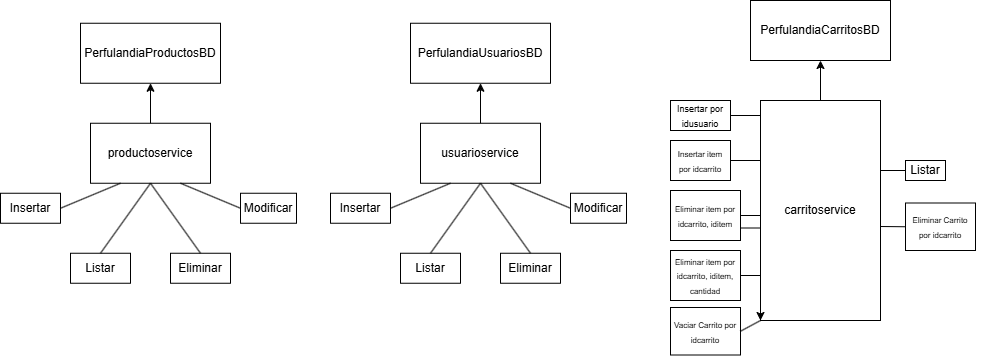

The diagram above was exported from draw.io. Its source (the exported page's mxGraphModel, read from the mxfile embedded in the PNG):
<mxGraphModel dx="1385" dy="756" grid="1" gridSize="10" guides="1" tooltips="1" connect="1" arrows="1" fold="1" page="1" pageScale="1" pageWidth="827" pageHeight="1169" math="0" shadow="0">
  <root>
    <mxCell id="0" />
    <mxCell id="1" parent="0" />
    <mxCell id="iraXG5UwMFTrO4XiL9A0-13" value="" style="group" parent="1" vertex="1" connectable="0">
      <mxGeometry x="50" y="282.75" width="296" height="260" as="geometry" />
    </mxCell>
    <mxCell id="iraXG5UwMFTrO4XiL9A0-1" value="Listar" style="rounded=0;whiteSpace=wrap;html=1;" parent="iraXG5UwMFTrO4XiL9A0-13" vertex="1">
      <mxGeometry x="70" y="230" width="60" height="30" as="geometry" />
    </mxCell>
    <mxCell id="iraXG5UwMFTrO4XiL9A0-2" value="productoservice" style="rounded=0;whiteSpace=wrap;html=1;" parent="iraXG5UwMFTrO4XiL9A0-13" vertex="1">
      <mxGeometry x="90" y="100" width="120" height="60" as="geometry" />
    </mxCell>
    <mxCell id="iraXG5UwMFTrO4XiL9A0-3" value="" style="endArrow=none;startArrow=none;html=1;rounded=0;entryX=0.5;entryY=1;entryDx=0;entryDy=0;exitX=0.5;exitY=0;exitDx=0;exitDy=0;startFill=0;" parent="iraXG5UwMFTrO4XiL9A0-13" source="iraXG5UwMFTrO4XiL9A0-1" target="iraXG5UwMFTrO4XiL9A0-2" edge="1">
      <mxGeometry width="50" height="50" relative="1" as="geometry">
        <mxPoint x="180" y="50" as="sourcePoint" />
        <mxPoint x="210" y="-50" as="targetPoint" />
      </mxGeometry>
    </mxCell>
    <mxCell id="iraXG5UwMFTrO4XiL9A0-5" value="PerfulandiaProductosBD" style="rounded=0;whiteSpace=wrap;html=1;" parent="iraXG5UwMFTrO4XiL9A0-13" vertex="1">
      <mxGeometry x="80" width="140" height="60" as="geometry" />
    </mxCell>
    <mxCell id="iraXG5UwMFTrO4XiL9A0-6" value="Insertar" style="rounded=0;whiteSpace=wrap;html=1;" parent="iraXG5UwMFTrO4XiL9A0-13" vertex="1">
      <mxGeometry y="170" width="60" height="30" as="geometry" />
    </mxCell>
    <mxCell id="iraXG5UwMFTrO4XiL9A0-7" value="Eliminar" style="rounded=0;whiteSpace=wrap;html=1;" parent="iraXG5UwMFTrO4XiL9A0-13" vertex="1">
      <mxGeometry x="170" y="230" width="60" height="30" as="geometry" />
    </mxCell>
    <mxCell id="iraXG5UwMFTrO4XiL9A0-8" value="Modificar" style="rounded=0;whiteSpace=wrap;html=1;" parent="iraXG5UwMFTrO4XiL9A0-13" vertex="1">
      <mxGeometry x="240" y="170" width="56" height="30" as="geometry" />
    </mxCell>
    <mxCell id="iraXG5UwMFTrO4XiL9A0-9" value="" style="endArrow=none;startArrow=none;html=1;rounded=0;exitX=0.5;exitY=0;exitDx=0;exitDy=0;entryX=0.5;entryY=1;entryDx=0;entryDy=0;startFill=0;" parent="iraXG5UwMFTrO4XiL9A0-13" source="iraXG5UwMFTrO4XiL9A0-7" target="iraXG5UwMFTrO4XiL9A0-2" edge="1">
      <mxGeometry width="50" height="50" relative="1" as="geometry">
        <mxPoint x="240" y="180" as="sourcePoint" />
        <mxPoint x="290" y="130" as="targetPoint" />
      </mxGeometry>
    </mxCell>
    <mxCell id="iraXG5UwMFTrO4XiL9A0-10" value="" style="endArrow=none;startArrow=none;html=1;rounded=0;exitX=0;exitY=0.5;exitDx=0;exitDy=0;entryX=0.75;entryY=1;entryDx=0;entryDy=0;startFill=0;" parent="iraXG5UwMFTrO4XiL9A0-13" source="iraXG5UwMFTrO4XiL9A0-8" target="iraXG5UwMFTrO4XiL9A0-2" edge="1">
      <mxGeometry width="50" height="50" relative="1" as="geometry">
        <mxPoint x="240" y="180" as="sourcePoint" />
        <mxPoint x="150" y="160" as="targetPoint" />
      </mxGeometry>
    </mxCell>
    <mxCell id="iraXG5UwMFTrO4XiL9A0-11" value="" style="endArrow=none;startArrow=none;html=1;rounded=0;exitX=1;exitY=0.5;exitDx=0;exitDy=0;entryX=0.25;entryY=1;entryDx=0;entryDy=0;startFill=0;" parent="iraXG5UwMFTrO4XiL9A0-13" source="iraXG5UwMFTrO4XiL9A0-6" target="iraXG5UwMFTrO4XiL9A0-2" edge="1">
      <mxGeometry width="50" height="50" relative="1" as="geometry">
        <mxPoint x="240" y="180" as="sourcePoint" />
        <mxPoint x="290" y="130" as="targetPoint" />
      </mxGeometry>
    </mxCell>
    <mxCell id="iraXG5UwMFTrO4XiL9A0-12" value="" style="endArrow=classic;html=1;rounded=0;exitX=0.5;exitY=0;exitDx=0;exitDy=0;entryX=0.5;entryY=1;entryDx=0;entryDy=0;" parent="iraXG5UwMFTrO4XiL9A0-13" source="iraXG5UwMFTrO4XiL9A0-2" target="iraXG5UwMFTrO4XiL9A0-5" edge="1">
      <mxGeometry width="50" height="50" relative="1" as="geometry">
        <mxPoint x="240" y="100" as="sourcePoint" />
        <mxPoint x="290" y="50" as="targetPoint" />
      </mxGeometry>
    </mxCell>
    <mxCell id="iraXG5UwMFTrO4XiL9A0-14" value="" style="group" parent="1" vertex="1" connectable="0">
      <mxGeometry x="380" y="282.75" width="296" height="260" as="geometry" />
    </mxCell>
    <mxCell id="iraXG5UwMFTrO4XiL9A0-15" value="Listar" style="rounded=0;whiteSpace=wrap;html=1;" parent="iraXG5UwMFTrO4XiL9A0-14" vertex="1">
      <mxGeometry x="70" y="230" width="60" height="30" as="geometry" />
    </mxCell>
    <mxCell id="iraXG5UwMFTrO4XiL9A0-16" value="usuarioservice" style="rounded=0;whiteSpace=wrap;html=1;" parent="iraXG5UwMFTrO4XiL9A0-14" vertex="1">
      <mxGeometry x="90" y="100" width="120" height="60" as="geometry" />
    </mxCell>
    <mxCell id="iraXG5UwMFTrO4XiL9A0-17" value="" style="endArrow=none;startArrow=none;html=1;rounded=0;entryX=0.5;entryY=1;entryDx=0;entryDy=0;exitX=0.5;exitY=0;exitDx=0;exitDy=0;startFill=0;" parent="iraXG5UwMFTrO4XiL9A0-14" source="iraXG5UwMFTrO4XiL9A0-15" target="iraXG5UwMFTrO4XiL9A0-16" edge="1">
      <mxGeometry width="50" height="50" relative="1" as="geometry">
        <mxPoint x="180" y="50" as="sourcePoint" />
        <mxPoint x="210" y="-50" as="targetPoint" />
      </mxGeometry>
    </mxCell>
    <mxCell id="iraXG5UwMFTrO4XiL9A0-18" value="PerfulandiaUsuariosBD" style="rounded=0;whiteSpace=wrap;html=1;" parent="iraXG5UwMFTrO4XiL9A0-14" vertex="1">
      <mxGeometry x="80" width="140" height="60" as="geometry" />
    </mxCell>
    <mxCell id="iraXG5UwMFTrO4XiL9A0-19" value="Insertar" style="rounded=0;whiteSpace=wrap;html=1;" parent="iraXG5UwMFTrO4XiL9A0-14" vertex="1">
      <mxGeometry y="170" width="60" height="30" as="geometry" />
    </mxCell>
    <mxCell id="iraXG5UwMFTrO4XiL9A0-20" value="Eliminar" style="rounded=0;whiteSpace=wrap;html=1;" parent="iraXG5UwMFTrO4XiL9A0-14" vertex="1">
      <mxGeometry x="170" y="230" width="60" height="30" as="geometry" />
    </mxCell>
    <mxCell id="iraXG5UwMFTrO4XiL9A0-21" value="Modificar" style="rounded=0;whiteSpace=wrap;html=1;" parent="iraXG5UwMFTrO4XiL9A0-14" vertex="1">
      <mxGeometry x="240" y="170" width="56" height="30" as="geometry" />
    </mxCell>
    <mxCell id="iraXG5UwMFTrO4XiL9A0-22" value="" style="endArrow=none;startArrow=none;html=1;rounded=0;exitX=0.5;exitY=0;exitDx=0;exitDy=0;entryX=0.5;entryY=1;entryDx=0;entryDy=0;startFill=0;" parent="iraXG5UwMFTrO4XiL9A0-14" source="iraXG5UwMFTrO4XiL9A0-20" target="iraXG5UwMFTrO4XiL9A0-16" edge="1">
      <mxGeometry width="50" height="50" relative="1" as="geometry">
        <mxPoint x="240" y="180" as="sourcePoint" />
        <mxPoint x="290" y="130" as="targetPoint" />
      </mxGeometry>
    </mxCell>
    <mxCell id="iraXG5UwMFTrO4XiL9A0-23" value="" style="endArrow=none;startArrow=none;html=1;rounded=0;exitX=0;exitY=0.5;exitDx=0;exitDy=0;entryX=0.75;entryY=1;entryDx=0;entryDy=0;startFill=0;" parent="iraXG5UwMFTrO4XiL9A0-14" source="iraXG5UwMFTrO4XiL9A0-21" target="iraXG5UwMFTrO4XiL9A0-16" edge="1">
      <mxGeometry width="50" height="50" relative="1" as="geometry">
        <mxPoint x="240" y="180" as="sourcePoint" />
        <mxPoint x="150" y="160" as="targetPoint" />
      </mxGeometry>
    </mxCell>
    <mxCell id="iraXG5UwMFTrO4XiL9A0-24" value="" style="endArrow=none;startArrow=none;html=1;rounded=0;exitX=1;exitY=0.5;exitDx=0;exitDy=0;entryX=0.25;entryY=1;entryDx=0;entryDy=0;startFill=0;" parent="iraXG5UwMFTrO4XiL9A0-14" source="iraXG5UwMFTrO4XiL9A0-19" target="iraXG5UwMFTrO4XiL9A0-16" edge="1">
      <mxGeometry width="50" height="50" relative="1" as="geometry">
        <mxPoint x="240" y="180" as="sourcePoint" />
        <mxPoint x="290" y="130" as="targetPoint" />
      </mxGeometry>
    </mxCell>
    <mxCell id="iraXG5UwMFTrO4XiL9A0-25" value="" style="endArrow=classic;html=1;rounded=0;exitX=0.5;exitY=0;exitDx=0;exitDy=0;entryX=0.5;entryY=1;entryDx=0;entryDy=0;" parent="iraXG5UwMFTrO4XiL9A0-14" source="iraXG5UwMFTrO4XiL9A0-16" target="iraXG5UwMFTrO4XiL9A0-18" edge="1">
      <mxGeometry width="50" height="50" relative="1" as="geometry">
        <mxPoint x="240" y="100" as="sourcePoint" />
        <mxPoint x="290" y="50" as="targetPoint" />
      </mxGeometry>
    </mxCell>
    <mxCell id="TZUqSusRPWd5SODSBMMj-1" value="" style="group" vertex="1" connectable="0" parent="1">
      <mxGeometry x="720" y="260" width="310" height="354.5" as="geometry" />
    </mxCell>
    <mxCell id="iraXG5UwMFTrO4XiL9A0-26" value="" style="group" parent="TZUqSusRPWd5SODSBMMj-1" vertex="1" connectable="0">
      <mxGeometry width="310" height="320" as="geometry" />
    </mxCell>
    <mxCell id="iraXG5UwMFTrO4XiL9A0-27" value="Listar" style="rounded=0;whiteSpace=wrap;html=1;" parent="iraXG5UwMFTrO4XiL9A0-26" vertex="1">
      <mxGeometry x="235" y="160" width="40" height="20" as="geometry" />
    </mxCell>
    <mxCell id="iraXG5UwMFTrO4XiL9A0-28" value="carritoservice" style="rounded=0;whiteSpace=wrap;html=1;" parent="iraXG5UwMFTrO4XiL9A0-26" vertex="1">
      <mxGeometry x="90" y="100" width="120" height="220" as="geometry" />
    </mxCell>
    <mxCell id="iraXG5UwMFTrO4XiL9A0-29" value="" style="endArrow=none;startArrow=none;html=1;rounded=0;startFill=0;exitX=0;exitY=0.5;exitDx=0;exitDy=0;" parent="iraXG5UwMFTrO4XiL9A0-26" source="iraXG5UwMFTrO4XiL9A0-27" edge="1">
      <mxGeometry width="50" height="50" relative="1" as="geometry">
        <mxPoint x="210" y="200" as="sourcePoint" />
        <mxPoint x="210" y="170" as="targetPoint" />
      </mxGeometry>
    </mxCell>
    <mxCell id="iraXG5UwMFTrO4XiL9A0-30" value="PerfulandiaCarritosBD" style="rounded=0;whiteSpace=wrap;html=1;" parent="iraXG5UwMFTrO4XiL9A0-26" vertex="1">
      <mxGeometry x="80" width="140" height="60" as="geometry" />
    </mxCell>
    <mxCell id="iraXG5UwMFTrO4XiL9A0-31" value="&lt;font style=&quot;font-size: 9px;&quot;&gt;Insertar por&lt;/font&gt;&lt;div&gt;&lt;font style=&quot;font-size: 9px;&quot;&gt;idusuario&lt;/font&gt;&lt;/div&gt;" style="rounded=0;whiteSpace=wrap;html=1;" parent="iraXG5UwMFTrO4XiL9A0-26" vertex="1">
      <mxGeometry y="100" width="60" height="30" as="geometry" />
    </mxCell>
    <mxCell id="iraXG5UwMFTrO4XiL9A0-36" value="" style="endArrow=none;startArrow=none;html=1;rounded=0;exitX=1;exitY=0.5;exitDx=0;exitDy=0;startFill=0;" parent="iraXG5UwMFTrO4XiL9A0-26" source="iraXG5UwMFTrO4XiL9A0-31" edge="1">
      <mxGeometry width="50" height="50" relative="1" as="geometry">
        <mxPoint x="240" y="180" as="sourcePoint" />
        <mxPoint x="90" y="115" as="targetPoint" />
      </mxGeometry>
    </mxCell>
    <mxCell id="iraXG5UwMFTrO4XiL9A0-37" value="" style="endArrow=classic;html=1;rounded=0;exitX=0.5;exitY=0;exitDx=0;exitDy=0;entryX=0.5;entryY=1;entryDx=0;entryDy=0;" parent="iraXG5UwMFTrO4XiL9A0-26" source="iraXG5UwMFTrO4XiL9A0-28" target="iraXG5UwMFTrO4XiL9A0-30" edge="1">
      <mxGeometry width="50" height="50" relative="1" as="geometry">
        <mxPoint x="240" y="100" as="sourcePoint" />
        <mxPoint x="290" y="50" as="targetPoint" />
      </mxGeometry>
    </mxCell>
    <mxCell id="iraXG5UwMFTrO4XiL9A0-39" value="&lt;font style=&quot;font-size: 8px;&quot;&gt;Insertar item por idcarrito&lt;/font&gt;" style="rounded=0;whiteSpace=wrap;html=1;" parent="iraXG5UwMFTrO4XiL9A0-26" vertex="1">
      <mxGeometry y="140" width="60" height="40" as="geometry" />
    </mxCell>
    <mxCell id="iraXG5UwMFTrO4XiL9A0-40" value="" style="endArrow=none;html=1;rounded=0;exitX=1;exitY=0.5;exitDx=0;exitDy=0;" parent="iraXG5UwMFTrO4XiL9A0-26" source="iraXG5UwMFTrO4XiL9A0-39" edge="1">
      <mxGeometry width="50" height="50" relative="1" as="geometry">
        <mxPoint x="60" y="210" as="sourcePoint" />
        <mxPoint x="90" y="160" as="targetPoint" />
      </mxGeometry>
    </mxCell>
    <mxCell id="TZUqSusRPWd5SODSBMMj-2" style="edgeStyle=orthogonalEdgeStyle;rounded=0;orthogonalLoop=1;jettySize=auto;html=1;exitX=1;exitY=0.75;exitDx=0;exitDy=0;entryX=0;entryY=1;entryDx=0;entryDy=0;" edge="1" parent="iraXG5UwMFTrO4XiL9A0-26" source="iraXG5UwMFTrO4XiL9A0-43" target="iraXG5UwMFTrO4XiL9A0-28">
      <mxGeometry relative="1" as="geometry" />
    </mxCell>
    <mxCell id="iraXG5UwMFTrO4XiL9A0-43" value="&lt;font style=&quot;font-size: 8px;&quot;&gt;Eliminar item por idcarrito, iditem&lt;/font&gt;" style="rounded=0;whiteSpace=wrap;html=1;" parent="iraXG5UwMFTrO4XiL9A0-26" vertex="1">
      <mxGeometry y="190" width="70" height="50" as="geometry" />
    </mxCell>
    <mxCell id="iraXG5UwMFTrO4XiL9A0-44" value="" style="endArrow=none;html=1;rounded=0;exitX=1;exitY=0.5;exitDx=0;exitDy=0;" parent="iraXG5UwMFTrO4XiL9A0-26" source="iraXG5UwMFTrO4XiL9A0-43" edge="1">
      <mxGeometry width="50" height="50" relative="1" as="geometry">
        <mxPoint x="200" y="190" as="sourcePoint" />
        <mxPoint x="90" y="215" as="targetPoint" />
      </mxGeometry>
    </mxCell>
    <mxCell id="iraXG5UwMFTrO4XiL9A0-41" value="&lt;font style=&quot;font-size: 8px;&quot;&gt;Eliminar item por idcarrito, iditem, cantidad&lt;/font&gt;" style="rounded=0;whiteSpace=wrap;html=1;" parent="iraXG5UwMFTrO4XiL9A0-26" vertex="1">
      <mxGeometry y="250" width="70" height="50" as="geometry" />
    </mxCell>
    <mxCell id="iraXG5UwMFTrO4XiL9A0-49" value="&lt;font style=&quot;font-size: 8px;&quot;&gt;Eliminar Carrito por idcarrito&lt;/font&gt;" style="rounded=0;whiteSpace=wrap;html=1;" parent="iraXG5UwMFTrO4XiL9A0-26" vertex="1">
      <mxGeometry x="235" y="202.5" width="70" height="47.5" as="geometry" />
    </mxCell>
    <mxCell id="iraXG5UwMFTrO4XiL9A0-42" value="" style="endArrow=none;html=1;rounded=0;exitX=1;exitY=0.5;exitDx=0;exitDy=0;" parent="TZUqSusRPWd5SODSBMMj-1" source="iraXG5UwMFTrO4XiL9A0-41" edge="1">
      <mxGeometry width="50" height="50" relative="1" as="geometry">
        <mxPoint x="60" y="200" as="sourcePoint" />
        <mxPoint x="90" y="275" as="targetPoint" />
      </mxGeometry>
    </mxCell>
    <mxCell id="iraXG5UwMFTrO4XiL9A0-47" value="&lt;span style=&quot;font-size: 8px;&quot;&gt;Vaciar Carrito por idcarrito&lt;/span&gt;" style="rounded=0;whiteSpace=wrap;html=1;" parent="TZUqSusRPWd5SODSBMMj-1" vertex="1">
      <mxGeometry y="307" width="70" height="47.5" as="geometry" />
    </mxCell>
    <mxCell id="iraXG5UwMFTrO4XiL9A0-48" value="" style="endArrow=none;html=1;rounded=0;exitX=1;exitY=0.5;exitDx=0;exitDy=0;" parent="TZUqSusRPWd5SODSBMMj-1" source="iraXG5UwMFTrO4XiL9A0-47" edge="1">
      <mxGeometry width="50" height="50" relative="1" as="geometry">
        <mxPoint x="80" y="340" as="sourcePoint" />
        <mxPoint x="90" y="320" as="targetPoint" />
      </mxGeometry>
    </mxCell>
    <mxCell id="iraXG5UwMFTrO4XiL9A0-52" value="" style="endArrow=none;html=1;rounded=0;entryX=0;entryY=0.5;entryDx=0;entryDy=0;" parent="TZUqSusRPWd5SODSBMMj-1" target="iraXG5UwMFTrO4XiL9A0-49" edge="1">
      <mxGeometry width="50" height="50" relative="1" as="geometry">
        <mxPoint x="210" y="226" as="sourcePoint" />
        <mxPoint x="210" y="210" as="targetPoint" />
      </mxGeometry>
    </mxCell>
  </root>
</mxGraphModel>